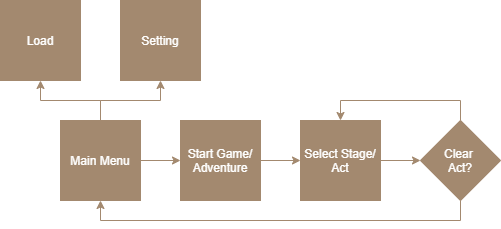

The diagram above was exported from draw.io. Its source (the exported page's mxGraphModel, read from the mxfile embedded in the PNG):
<mxGraphModel dx="1874" dy="601" grid="1" gridSize="10" guides="1" tooltips="1" connect="1" arrows="1" fold="1" page="1" pageScale="1" pageWidth="850" pageHeight="1100" math="0" shadow="0">
  <root>
    <mxCell id="0" />
    <mxCell id="1" parent="0" />
    <mxCell id="z_Zy0X9WfXvQ-ZqOocG3-14" style="edgeStyle=orthogonalEdgeStyle;rounded=0;orthogonalLoop=1;jettySize=auto;html=1;exitX=1;exitY=0.5;exitDx=0;exitDy=0;entryX=0;entryY=0.5;entryDx=0;entryDy=0;strokeColor=#A3896F;" parent="1" source="z_Zy0X9WfXvQ-ZqOocG3-1" target="z_Zy0X9WfXvQ-ZqOocG3-2" edge="1">
      <mxGeometry relative="1" as="geometry" />
    </mxCell>
    <mxCell id="z_Zy0X9WfXvQ-ZqOocG3-1" value="&lt;font color=&quot;#ffffff&quot;&gt;Select Stage/ Act&lt;/font&gt;" style="whiteSpace=wrap;html=1;aspect=fixed;fillColor=#A3896F;strokeColor=#A3896F;" parent="1" vertex="1">
      <mxGeometry x="240" y="480" width="80" height="80" as="geometry" />
    </mxCell>
    <mxCell id="z_Zy0X9WfXvQ-ZqOocG3-15" style="edgeStyle=orthogonalEdgeStyle;rounded=0;orthogonalLoop=1;jettySize=auto;html=1;exitX=0.5;exitY=0;exitDx=0;exitDy=0;entryX=0.5;entryY=0;entryDx=0;entryDy=0;strokeColor=#A3896F;" parent="1" source="z_Zy0X9WfXvQ-ZqOocG3-2" target="z_Zy0X9WfXvQ-ZqOocG3-1" edge="1">
      <mxGeometry relative="1" as="geometry" />
    </mxCell>
    <mxCell id="z_Zy0X9WfXvQ-ZqOocG3-19" style="edgeStyle=orthogonalEdgeStyle;rounded=0;orthogonalLoop=1;jettySize=auto;html=1;exitX=0.5;exitY=1;exitDx=0;exitDy=0;entryX=0.5;entryY=1;entryDx=0;entryDy=0;strokeColor=#A3896F;" parent="1" source="z_Zy0X9WfXvQ-ZqOocG3-2" target="z_Zy0X9WfXvQ-ZqOocG3-5" edge="1">
      <mxGeometry relative="1" as="geometry" />
    </mxCell>
    <mxCell id="z_Zy0X9WfXvQ-ZqOocG3-20" value="&lt;font&gt;No&lt;/font&gt;" style="edgeLabel;html=1;align=center;verticalAlign=middle;resizable=0;points=[];fontColor=#FFFFFF;labelBackgroundColor=none;" parent="z_Zy0X9WfXvQ-ZqOocG3-19" vertex="1" connectable="0">
      <mxGeometry x="-0.979" relative="1" as="geometry">
        <mxPoint x="-20" y="5.6" as="offset" />
      </mxGeometry>
    </mxCell>
    <mxCell id="z_Zy0X9WfXvQ-ZqOocG3-2" value="&lt;font color=&quot;#ffffff&quot;&gt;Clear &lt;br&gt;Act?&lt;/font&gt;" style="rhombus;whiteSpace=wrap;html=1;fillColor=#A3896F;strokeColor=#A3896F;" parent="1" vertex="1">
      <mxGeometry x="360" y="480" width="80" height="80" as="geometry" />
    </mxCell>
    <mxCell id="z_Zy0X9WfXvQ-ZqOocG3-13" style="edgeStyle=orthogonalEdgeStyle;rounded=0;orthogonalLoop=1;jettySize=auto;html=1;exitX=1;exitY=0.5;exitDx=0;exitDy=0;entryX=0;entryY=0.5;entryDx=0;entryDy=0;strokeColor=#A3896F;" parent="1" source="z_Zy0X9WfXvQ-ZqOocG3-3" target="z_Zy0X9WfXvQ-ZqOocG3-1" edge="1">
      <mxGeometry relative="1" as="geometry" />
    </mxCell>
    <mxCell id="z_Zy0X9WfXvQ-ZqOocG3-3" value="&lt;font color=&quot;#ffffff&quot;&gt;Start Game/ Adventure&lt;/font&gt;" style="whiteSpace=wrap;html=1;aspect=fixed;fillColor=#A3896F;strokeColor=#A3896F;" parent="1" vertex="1">
      <mxGeometry x="120" y="480" width="80" height="80" as="geometry" />
    </mxCell>
    <mxCell id="z_Zy0X9WfXvQ-ZqOocG3-12" style="edgeStyle=orthogonalEdgeStyle;rounded=0;orthogonalLoop=1;jettySize=auto;html=1;exitX=1;exitY=0.5;exitDx=0;exitDy=0;entryX=0;entryY=0.5;entryDx=0;entryDy=0;strokeColor=#A3896F;" parent="1" source="z_Zy0X9WfXvQ-ZqOocG3-5" target="z_Zy0X9WfXvQ-ZqOocG3-3" edge="1">
      <mxGeometry relative="1" as="geometry" />
    </mxCell>
    <mxCell id="z_Zy0X9WfXvQ-ZqOocG3-17" style="edgeStyle=orthogonalEdgeStyle;rounded=0;orthogonalLoop=1;jettySize=auto;html=1;exitX=0.5;exitY=0;exitDx=0;exitDy=0;entryX=0.5;entryY=1;entryDx=0;entryDy=0;strokeColor=#A3896F;" parent="1" source="z_Zy0X9WfXvQ-ZqOocG3-5" target="z_Zy0X9WfXvQ-ZqOocG3-6" edge="1">
      <mxGeometry relative="1" as="geometry" />
    </mxCell>
    <mxCell id="z_Zy0X9WfXvQ-ZqOocG3-18" style="edgeStyle=orthogonalEdgeStyle;rounded=0;orthogonalLoop=1;jettySize=auto;html=1;exitX=0.5;exitY=0;exitDx=0;exitDy=0;entryX=0.5;entryY=1;entryDx=0;entryDy=0;strokeColor=#A3896F;" parent="1" source="z_Zy0X9WfXvQ-ZqOocG3-5" target="z_Zy0X9WfXvQ-ZqOocG3-7" edge="1">
      <mxGeometry relative="1" as="geometry" />
    </mxCell>
    <mxCell id="z_Zy0X9WfXvQ-ZqOocG3-5" value="&lt;font color=&quot;#ffffff&quot;&gt;Main Menu&lt;/font&gt;" style="whiteSpace=wrap;html=1;aspect=fixed;fillColor=#A3896F;strokeColor=#A3896F;" parent="1" vertex="1">
      <mxGeometry y="480" width="80" height="80" as="geometry" />
    </mxCell>
    <mxCell id="z_Zy0X9WfXvQ-ZqOocG3-6" value="&lt;font color=&quot;#ffffff&quot;&gt;Setting&lt;/font&gt;" style="whiteSpace=wrap;html=1;aspect=fixed;fillColor=#A3896F;strokeColor=#A3896F;" parent="1" vertex="1">
      <mxGeometry x="60" y="360" width="80" height="80" as="geometry" />
    </mxCell>
    <mxCell id="z_Zy0X9WfXvQ-ZqOocG3-7" value="&lt;font color=&quot;#ffffff&quot;&gt;Load&lt;/font&gt;" style="whiteSpace=wrap;html=1;aspect=fixed;fillColor=#A3896F;strokeColor=#A3896F;" parent="1" vertex="1">
      <mxGeometry x="-60" y="360" width="80" height="80" as="geometry" />
    </mxCell>
    <mxCell id="z_Zy0X9WfXvQ-ZqOocG3-21" value="&lt;font&gt;Yes&lt;/font&gt;" style="edgeLabel;html=1;align=center;verticalAlign=middle;resizable=0;points=[];fontColor=#FFFFFF;labelBackgroundColor=none;" parent="1" vertex="1" connectable="0">
      <mxGeometry x="390" y="470" as="geometry">
        <mxPoint x="-10" y="5.6" as="offset" />
      </mxGeometry>
    </mxCell>
  </root>
</mxGraphModel>